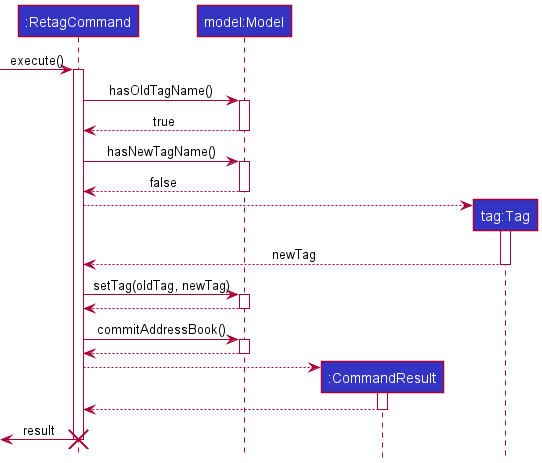

The diagram above was rendered by PlantUML. Its source (embedded in the PNG):
@startuml
!include style.puml

participant ":RetagCommand" as RetagCommand LOGIC_COLOR
participant "model:Model" as Model LOGIC_COLOR
participant ":CommandResult" as CommandResult LOGIC_COLOR
participant "tag:Tag" as Tag LOGIC_COLOR

[-> RetagCommand : execute()
activate RetagCommand

RetagCommand -> Model : hasOldTagName()
activate Model

Model --> RetagCommand : true
deactivate Model

RetagCommand -> Model : hasNewTagName()
activate Model

Model --> RetagCommand : false
deactivate Model

create Tag
RetagCommand --> Tag :
activate Tag

Tag --> RetagCommand : newTag
deactivate Tag

RetagCommand -> Model : setTag(oldTag, newTag)
activate Model

Model --> RetagCommand :
deactivate Model

RetagCommand -> Model : commitAddressBook()
activate Model

Model --> RetagCommand :
deactivate Model

create CommandResult
RetagCommand --> CommandResult
activate CommandResult

CommandResult --> RetagCommand :
deactivate CommandResult

[<- RetagCommand : result
deactivate RetagCommand
destroy RetagCommand

@enduml